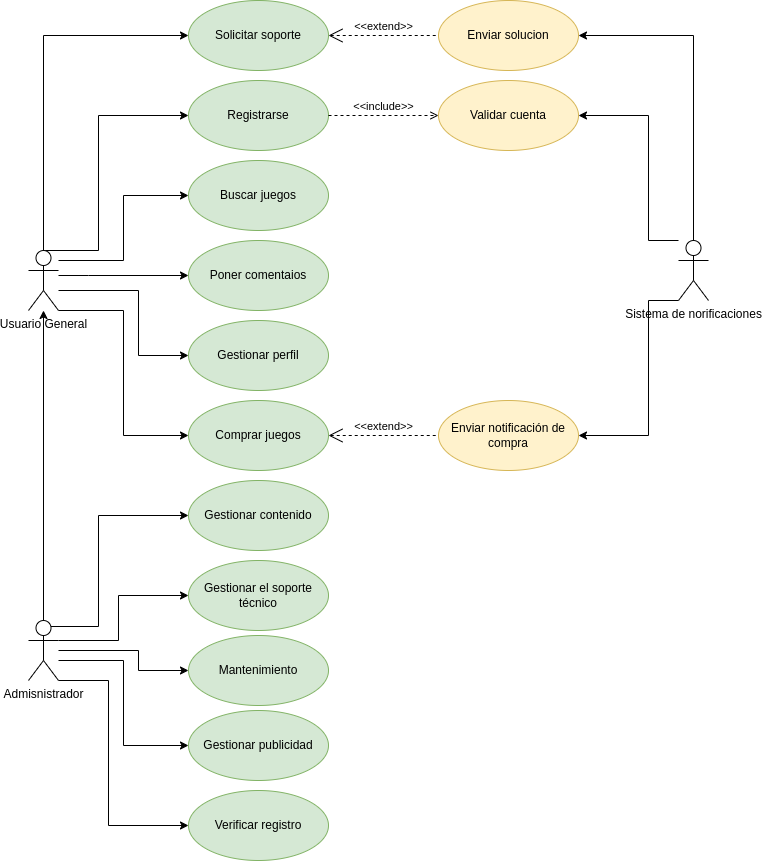

The diagram above was exported from draw.io. Its source (the exported page's mxGraphModel, read from the mxfile embedded in the PNG):
<mxGraphModel dx="41" dy="1934" grid="1" gridSize="10" guides="1" tooltips="1" connect="1" arrows="1" fold="1" page="1" pageScale="1" pageWidth="827" pageHeight="1169" background="#ffffff" math="0" shadow="0">
  <root>
    <mxCell id="0" />
    <mxCell id="1" parent="0" />
    <mxCell id="xbEvs2_u1bXFfs3YZORY-17" style="edgeStyle=orthogonalEdgeStyle;rounded=0;orthogonalLoop=1;jettySize=auto;html=1;exitX=0.5;exitY=0;exitDx=0;exitDy=0;exitPerimeter=0;entryX=0;entryY=0.5;entryDx=0;entryDy=0;" parent="1" source="xbEvs2_u1bXFfs3YZORY-1" target="xbEvs2_u1bXFfs3YZORY-4" edge="1">
      <mxGeometry relative="1" as="geometry">
        <Array as="points">
          <mxPoint x="130" y="130" />
          <mxPoint x="130" y="-5" />
        </Array>
      </mxGeometry>
    </mxCell>
    <mxCell id="xbEvs2_u1bXFfs3YZORY-18" style="edgeStyle=orthogonalEdgeStyle;rounded=0;orthogonalLoop=1;jettySize=auto;html=1;entryX=0;entryY=0.5;entryDx=0;entryDy=0;" parent="1" source="xbEvs2_u1bXFfs3YZORY-1" target="xbEvs2_u1bXFfs3YZORY-7" edge="1">
      <mxGeometry relative="1" as="geometry">
        <Array as="points">
          <mxPoint x="155" y="140" />
          <mxPoint x="155" y="75" />
        </Array>
      </mxGeometry>
    </mxCell>
    <mxCell id="xbEvs2_u1bXFfs3YZORY-19" style="edgeStyle=orthogonalEdgeStyle;rounded=0;orthogonalLoop=1;jettySize=auto;html=1;" parent="1" source="xbEvs2_u1bXFfs3YZORY-1" target="xbEvs2_u1bXFfs3YZORY-8" edge="1">
      <mxGeometry relative="1" as="geometry">
        <Array as="points">
          <mxPoint x="120" y="155" />
          <mxPoint x="120" y="155" />
        </Array>
      </mxGeometry>
    </mxCell>
    <mxCell id="xbEvs2_u1bXFfs3YZORY-20" style="edgeStyle=orthogonalEdgeStyle;rounded=0;orthogonalLoop=1;jettySize=auto;html=1;entryX=0;entryY=0.5;entryDx=0;entryDy=0;" parent="1" source="xbEvs2_u1bXFfs3YZORY-1" target="xbEvs2_u1bXFfs3YZORY-13" edge="1">
      <mxGeometry relative="1" as="geometry">
        <Array as="points">
          <mxPoint x="170" y="170" />
          <mxPoint x="170" y="235" />
        </Array>
      </mxGeometry>
    </mxCell>
    <mxCell id="xbEvs2_u1bXFfs3YZORY-21" style="edgeStyle=orthogonalEdgeStyle;rounded=0;orthogonalLoop=1;jettySize=auto;html=1;entryX=0;entryY=0.5;entryDx=0;entryDy=0;" parent="1" source="xbEvs2_u1bXFfs3YZORY-1" target="xbEvs2_u1bXFfs3YZORY-9" edge="1">
      <mxGeometry relative="1" as="geometry">
        <Array as="points">
          <mxPoint x="155" y="190" />
          <mxPoint x="155" y="315" />
        </Array>
      </mxGeometry>
    </mxCell>
    <mxCell id="xbEvs2_u1bXFfs3YZORY-41" style="edgeStyle=orthogonalEdgeStyle;rounded=0;orthogonalLoop=1;jettySize=auto;html=1;entryX=0;entryY=0.5;entryDx=0;entryDy=0;" parent="1" source="xbEvs2_u1bXFfs3YZORY-1" target="xbEvs2_u1bXFfs3YZORY-40" edge="1">
      <mxGeometry relative="1" as="geometry">
        <Array as="points">
          <mxPoint x="75" y="-85" />
        </Array>
      </mxGeometry>
    </mxCell>
    <mxCell id="xbEvs2_u1bXFfs3YZORY-1" value="Usuario General" style="shape=umlActor;verticalLabelPosition=bottom;verticalAlign=top;html=1;outlineConnect=0;" parent="1" vertex="1">
      <mxGeometry x="60" y="130" width="30" height="60" as="geometry" />
    </mxCell>
    <mxCell id="xbEvs2_u1bXFfs3YZORY-16" style="edgeStyle=orthogonalEdgeStyle;rounded=0;orthogonalLoop=1;jettySize=auto;html=1;exitX=0.5;exitY=0;exitDx=0;exitDy=0;exitPerimeter=0;" parent="1" source="xbEvs2_u1bXFfs3YZORY-2" target="xbEvs2_u1bXFfs3YZORY-1" edge="1">
      <mxGeometry relative="1" as="geometry" />
    </mxCell>
    <mxCell id="xbEvs2_u1bXFfs3YZORY-23" style="edgeStyle=orthogonalEdgeStyle;rounded=0;orthogonalLoop=1;jettySize=auto;html=1;entryX=0;entryY=0.5;entryDx=0;entryDy=0;exitX=0.75;exitY=0.1;exitDx=0;exitDy=0;exitPerimeter=0;" parent="1" source="xbEvs2_u1bXFfs3YZORY-2" target="xbEvs2_u1bXFfs3YZORY-10" edge="1">
      <mxGeometry relative="1" as="geometry">
        <Array as="points">
          <mxPoint x="130" y="506" />
          <mxPoint x="130" y="395" />
        </Array>
      </mxGeometry>
    </mxCell>
    <mxCell id="xbEvs2_u1bXFfs3YZORY-24" style="edgeStyle=orthogonalEdgeStyle;rounded=0;orthogonalLoop=1;jettySize=auto;html=1;entryX=0;entryY=0.5;entryDx=0;entryDy=0;" parent="1" source="xbEvs2_u1bXFfs3YZORY-2" target="xbEvs2_u1bXFfs3YZORY-11" edge="1">
      <mxGeometry relative="1" as="geometry">
        <Array as="points">
          <mxPoint x="150" y="520" />
          <mxPoint x="150" y="475" />
        </Array>
      </mxGeometry>
    </mxCell>
    <mxCell id="xbEvs2_u1bXFfs3YZORY-26" style="edgeStyle=orthogonalEdgeStyle;rounded=0;orthogonalLoop=1;jettySize=auto;html=1;entryX=0;entryY=0.5;entryDx=0;entryDy=0;" parent="1" source="xbEvs2_u1bXFfs3YZORY-2" target="xbEvs2_u1bXFfs3YZORY-12" edge="1">
      <mxGeometry relative="1" as="geometry">
        <Array as="points">
          <mxPoint x="170" y="530" />
          <mxPoint x="170" y="550" />
        </Array>
      </mxGeometry>
    </mxCell>
    <mxCell id="xbEvs2_u1bXFfs3YZORY-27" style="edgeStyle=orthogonalEdgeStyle;rounded=0;orthogonalLoop=1;jettySize=auto;html=1;entryX=0;entryY=0.5;entryDx=0;entryDy=0;" parent="1" source="xbEvs2_u1bXFfs3YZORY-2" target="xbEvs2_u1bXFfs3YZORY-14" edge="1">
      <mxGeometry relative="1" as="geometry">
        <Array as="points">
          <mxPoint x="155" y="540" />
          <mxPoint x="155" y="625" />
        </Array>
      </mxGeometry>
    </mxCell>
    <mxCell id="xbEvs2_u1bXFfs3YZORY-28" style="edgeStyle=orthogonalEdgeStyle;rounded=0;orthogonalLoop=1;jettySize=auto;html=1;entryX=0;entryY=0.5;entryDx=0;entryDy=0;" parent="1" source="xbEvs2_u1bXFfs3YZORY-2" target="xbEvs2_u1bXFfs3YZORY-22" edge="1">
      <mxGeometry relative="1" as="geometry">
        <Array as="points">
          <mxPoint x="140" y="560" />
          <mxPoint x="140" y="705" />
        </Array>
      </mxGeometry>
    </mxCell>
    <mxCell id="xbEvs2_u1bXFfs3YZORY-2" value="Admisnistrador" style="shape=umlActor;verticalLabelPosition=bottom;verticalAlign=top;html=1;outlineConnect=0;" parent="1" vertex="1">
      <mxGeometry x="60" y="500" width="30" height="60" as="geometry" />
    </mxCell>
    <mxCell id="xbEvs2_u1bXFfs3YZORY-37" style="edgeStyle=orthogonalEdgeStyle;rounded=0;orthogonalLoop=1;jettySize=auto;html=1;entryX=1;entryY=0.5;entryDx=0;entryDy=0;" parent="1" source="xbEvs2_u1bXFfs3YZORY-3" target="xbEvs2_u1bXFfs3YZORY-30" edge="1">
      <mxGeometry relative="1" as="geometry">
        <Array as="points">
          <mxPoint x="680" y="120" />
          <mxPoint x="680" y="-5" />
        </Array>
      </mxGeometry>
    </mxCell>
    <mxCell id="xbEvs2_u1bXFfs3YZORY-38" style="edgeStyle=orthogonalEdgeStyle;rounded=0;orthogonalLoop=1;jettySize=auto;html=1;entryX=1;entryY=0.5;entryDx=0;entryDy=0;" parent="1" source="xbEvs2_u1bXFfs3YZORY-3" target="xbEvs2_u1bXFfs3YZORY-29" edge="1">
      <mxGeometry relative="1" as="geometry">
        <Array as="points">
          <mxPoint x="680" y="180" />
          <mxPoint x="680" y="315" />
        </Array>
      </mxGeometry>
    </mxCell>
    <mxCell id="xbEvs2_u1bXFfs3YZORY-43" style="edgeStyle=orthogonalEdgeStyle;rounded=0;orthogonalLoop=1;jettySize=auto;html=1;entryX=1;entryY=0.5;entryDx=0;entryDy=0;" parent="1" source="xbEvs2_u1bXFfs3YZORY-3" target="xbEvs2_u1bXFfs3YZORY-42" edge="1">
      <mxGeometry relative="1" as="geometry">
        <Array as="points">
          <mxPoint x="725" y="-85" />
        </Array>
      </mxGeometry>
    </mxCell>
    <mxCell id="xbEvs2_u1bXFfs3YZORY-3" value="Sistema de norificaciones" style="shape=umlActor;verticalLabelPosition=bottom;verticalAlign=top;html=1;outlineConnect=0;" parent="1" vertex="1">
      <mxGeometry x="710" y="120" width="30" height="60" as="geometry" />
    </mxCell>
    <mxCell id="xbEvs2_u1bXFfs3YZORY-4" value="Registrarse" style="ellipse;whiteSpace=wrap;html=1;fillColor=#d5e8d4;strokeColor=#82b366;" parent="1" vertex="1">
      <mxGeometry x="220" y="-40" width="140" height="70" as="geometry" />
    </mxCell>
    <mxCell id="xbEvs2_u1bXFfs3YZORY-7" value="Buscar juegos" style="ellipse;whiteSpace=wrap;html=1;fillColor=#d5e8d4;strokeColor=#82b366;" parent="1" vertex="1">
      <mxGeometry x="220" y="40" width="140" height="70" as="geometry" />
    </mxCell>
    <mxCell id="xbEvs2_u1bXFfs3YZORY-8" value="Poner comentaios" style="ellipse;whiteSpace=wrap;html=1;fillColor=#d5e8d4;strokeColor=#82b366;" parent="1" vertex="1">
      <mxGeometry x="220" y="120" width="140" height="70" as="geometry" />
    </mxCell>
    <mxCell id="xbEvs2_u1bXFfs3YZORY-9" value="Comprar juegos" style="ellipse;whiteSpace=wrap;html=1;fillColor=#d5e8d4;strokeColor=#82b366;" parent="1" vertex="1">
      <mxGeometry x="220" y="280" width="140" height="70" as="geometry" />
    </mxCell>
    <mxCell id="xbEvs2_u1bXFfs3YZORY-10" value="Gestionar contenido" style="ellipse;whiteSpace=wrap;html=1;fillColor=#d5e8d4;strokeColor=#82b366;" parent="1" vertex="1">
      <mxGeometry x="220" y="360" width="140" height="70" as="geometry" />
    </mxCell>
    <mxCell id="xbEvs2_u1bXFfs3YZORY-11" value="Gestionar el soporte técnico" style="ellipse;whiteSpace=wrap;html=1;fillColor=#d5e8d4;strokeColor=#82b366;" parent="1" vertex="1">
      <mxGeometry x="220" y="440" width="140" height="70" as="geometry" />
    </mxCell>
    <mxCell id="xbEvs2_u1bXFfs3YZORY-12" value="Mantenimiento" style="ellipse;whiteSpace=wrap;html=1;fillColor=#d5e8d4;strokeColor=#82b366;" parent="1" vertex="1">
      <mxGeometry x="220" y="515" width="140" height="70" as="geometry" />
    </mxCell>
    <mxCell id="xbEvs2_u1bXFfs3YZORY-13" value="Gestionar perfil" style="ellipse;whiteSpace=wrap;html=1;fillColor=#d5e8d4;strokeColor=#82b366;" parent="1" vertex="1">
      <mxGeometry x="220" y="200" width="140" height="70" as="geometry" />
    </mxCell>
    <mxCell id="xbEvs2_u1bXFfs3YZORY-14" value="Gestionar publicidad" style="ellipse;whiteSpace=wrap;html=1;fillColor=#d5e8d4;strokeColor=#82b366;" parent="1" vertex="1">
      <mxGeometry x="220" y="590" width="140" height="70" as="geometry" />
    </mxCell>
    <mxCell id="xbEvs2_u1bXFfs3YZORY-22" value="Verificar registro" style="ellipse;whiteSpace=wrap;html=1;fillColor=#d5e8d4;strokeColor=#82b366;" parent="1" vertex="1">
      <mxGeometry x="220" y="670" width="140" height="70" as="geometry" />
    </mxCell>
    <mxCell id="xbEvs2_u1bXFfs3YZORY-29" value="Enviar notificación de compra" style="ellipse;whiteSpace=wrap;html=1;fillColor=#fff2cc;strokeColor=#d6b656;" parent="1" vertex="1">
      <mxGeometry x="470" y="280" width="140" height="70" as="geometry" />
    </mxCell>
    <mxCell id="xbEvs2_u1bXFfs3YZORY-30" value="Validar cuenta" style="ellipse;whiteSpace=wrap;html=1;fillColor=#fff2cc;strokeColor=#d6b656;" parent="1" vertex="1">
      <mxGeometry x="470" y="-40" width="140" height="70" as="geometry" />
    </mxCell>
    <mxCell id="xbEvs2_u1bXFfs3YZORY-35" value="&amp;lt;&amp;lt;include&amp;gt;&amp;gt;" style="edgeStyle=none;html=1;endArrow=open;verticalAlign=bottom;dashed=1;labelBackgroundColor=none;rounded=0;exitX=1;exitY=0.5;exitDx=0;exitDy=0;" parent="1" source="xbEvs2_u1bXFfs3YZORY-4" target="xbEvs2_u1bXFfs3YZORY-30" edge="1">
      <mxGeometry width="160" relative="1" as="geometry">
        <mxPoint x="370" y="50" as="sourcePoint" />
        <mxPoint x="530" y="50" as="targetPoint" />
      </mxGeometry>
    </mxCell>
    <mxCell id="xbEvs2_u1bXFfs3YZORY-36" value="&amp;lt;&amp;lt;extend&amp;gt;&amp;gt;" style="edgeStyle=none;html=1;startArrow=open;endArrow=none;startSize=12;verticalAlign=bottom;dashed=1;labelBackgroundColor=none;rounded=0;entryX=0;entryY=0.5;entryDx=0;entryDy=0;exitX=1;exitY=0.5;exitDx=0;exitDy=0;" parent="1" source="xbEvs2_u1bXFfs3YZORY-9" target="xbEvs2_u1bXFfs3YZORY-29" edge="1">
      <mxGeometry width="160" relative="1" as="geometry">
        <mxPoint x="350" y="320" as="sourcePoint" />
        <mxPoint x="510" y="320" as="targetPoint" />
      </mxGeometry>
    </mxCell>
    <mxCell id="xbEvs2_u1bXFfs3YZORY-40" value="Solicitar soporte" style="ellipse;whiteSpace=wrap;html=1;fillColor=#d5e8d4;strokeColor=#82b366;" parent="1" vertex="1">
      <mxGeometry x="220" y="-120" width="140" height="70" as="geometry" />
    </mxCell>
    <mxCell id="xbEvs2_u1bXFfs3YZORY-42" value="Enviar solucion" style="ellipse;whiteSpace=wrap;html=1;fillColor=#fff2cc;strokeColor=#d6b656;" parent="1" vertex="1">
      <mxGeometry x="470" y="-120" width="140" height="70" as="geometry" />
    </mxCell>
    <mxCell id="xbEvs2_u1bXFfs3YZORY-44" value="&amp;lt;&amp;lt;extend&amp;gt;&amp;gt;" style="edgeStyle=none;html=1;startArrow=open;endArrow=none;startSize=12;verticalAlign=bottom;dashed=1;labelBackgroundColor=none;rounded=0;entryX=0;entryY=0.5;entryDx=0;entryDy=0;" parent="1" source="xbEvs2_u1bXFfs3YZORY-40" target="xbEvs2_u1bXFfs3YZORY-42" edge="1">
      <mxGeometry width="160" relative="1" as="geometry">
        <mxPoint x="380" y="-85.62" as="sourcePoint" />
        <mxPoint x="470" y="-85" as="targetPoint" />
      </mxGeometry>
    </mxCell>
  </root>
</mxGraphModel>